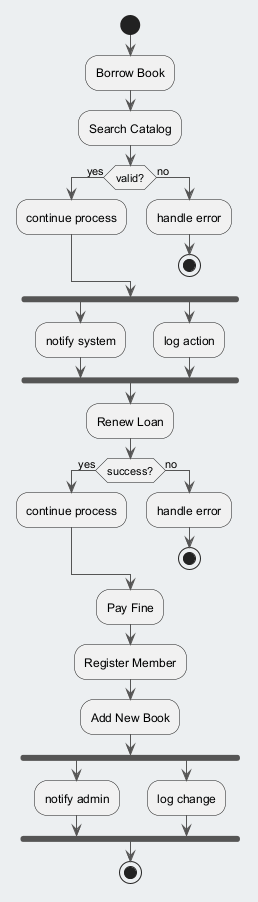

The diagram above was rendered by PlantUML. Its source (embedded in the PNG):
@startuml
skinparam backgroundColor #ECEFF1
skinparam classBackgroundColor #FFFFFF
skinparam classBorderColor #455A64
skinparam ArrowColor #555555
start
:Borrow Book;
:Search Catalog;
if (valid?) then (yes)
:continue process;
else (no)
:handle error;
stop
endif
fork
:notify system;
fork again
:log action;
end fork
:Renew Loan;
if (success?) then (yes)
:continue process;
else (no)
:handle error;
stop
endif
:Pay Fine;
:Register Member;
:Add New Book;
fork
:notify admin;
fork again
:log change;
end fork
stop
@enduml